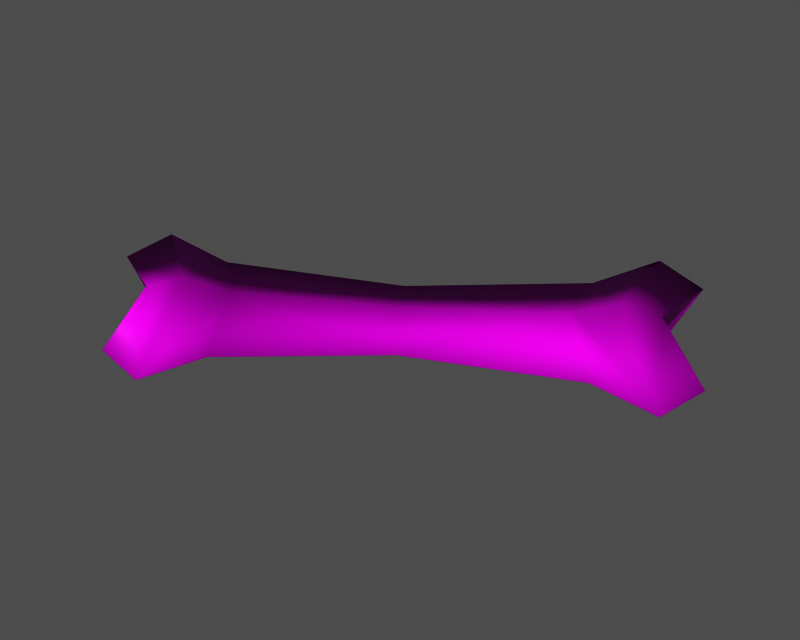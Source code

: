 # Source: id400806.blend  (saved by Blender 3.6.13; exported with 4.5.12 LTS)
import bpy
from mathutils import Matrix  # noqa: F401  (used for matrix-valued properties, if any)

bpy.ops.wm.read_factory_settings(use_empty=True)
scene = bpy.context.scene
scene.name = '1'

# ---- collections
col_collection_1 = bpy.data.collections.new('Collection 1'); scene.collection.children.link(col_collection_1)

# ---- images (referenced by path relative to the original .blend; pixels are not part of the script)
import os
ASSET_DIR = os.environ.get("B2B_ASSET_DIR", "")  # directory of the original .blend (textures are referenced by path, not embedded)
HERE = os.path.dirname(os.path.abspath(__file__))  # packed textures are extracted next to this script under _unpacked/

def load_image(name, relpath, width, height, colorspace="sRGB"):
    """Load a texture the original file referenced (path relative to the .blend, or extracted next to this script)."""
    p = next((c for c in (os.path.join(HERE, relpath), os.path.join(ASSET_DIR, relpath)) if relpath and os.path.exists(c)), "")
    if p:
        img = bpy.data.images.load(p, check_existing=True)
        img.name = name
    else:  # same state as the original file: an image datablock whose file is absent (Cycles renders it pink)
        img = bpy.data.images.new(name, width, height)
        img.source = "FILE"
        img.filepath = "//" + (relpath or name)
    img.colorspace_settings.name = colorspace
    return img
img_object05_diff_0 = load_image('Object05_diff_0', 'dropitem03.dds', 1024, 1024, 'Non-Color')
img_object05_norm_0 = load_image('Object05_norm_0', 'dropitem03_n.dds', 1024, 1024, 'Non-Color')
img_object05_spec_0 = load_image('Object05_spec_0', 'dropitem03_sp.dds', 1024, 1024, 'Non-Color')

# ---- materials (node trees are filled in below, after node groups)
mat_object05_mat_001 = bpy.data.materials.new('Object05_mat.001')

# ---- material node trees
mat_object05_mat_001.use_nodes = True; mat_object05_mat_001.node_tree.nodes.clear()
_N = mat_object05_mat_001.node_tree.nodes; _L = mat_object05_mat_001.node_tree.links
n0 = _N.new('ShaderNodeBsdfPrincipled'); n0.name = 'Principled BSDF'; n0.location = (0, 0)
n0.distribution = 'GGX'
n0.subsurface_method = 'RANDOM_WALK_SKIN'
n0.inputs[3].default_value = 1.45
n0.inputs[27].default_value = (0.0, 0.0, 0.0, 1.0)
n0.inputs[28].default_value = 1.0
n1 = _N.new('ShaderNodeOutputMaterial'); n1.name = 'Material Output'; n1.location = (0, 0)
n2 = _N.new('ShaderNodeTexImage'); n2.name = 'Image Texture'; n2.location = (0, 0)
n2.image = img_object05_diff_0
n3 = _N.new('ShaderNodeUVMap'); n3.name = 'UV Map'; n3.location = (0, 0)
n4 = _N.new('ShaderNodeTexImage'); n4.name = 'Image Texture.001'; n4.location = (0, 0)
n4.image = img_object05_norm_0
n5 = _N.new('ShaderNodeNormalMap'); n5.name = 'Normal Map'; n5.location = (0, 0)
n6 = _N.new('ShaderNodeUVMap'); n6.name = 'UV Map.001'; n6.location = (0, 0)
n7 = _N.new('ShaderNodeTexImage'); n7.name = 'Image Texture.002'; n7.location = (0, 0)
n7.image = img_object05_spec_0
n8 = _N.new('ShaderNodeUVMap'); n8.name = 'UV Map.002'; n8.location = (0, 0)
_L.new(n0.outputs[0], n1.inputs[0])
_L.new(n2.outputs[0], n0.inputs[0])
_L.new(n3.outputs[0], n2.inputs[0])
_L.new(n4.outputs[0], n5.inputs[1])
_L.new(n5.outputs[0], n0.inputs[5])
_L.new(n6.outputs[0], n4.inputs[0])
_L.new(n7.outputs[0], n0.inputs[13])
_L.new(n8.outputs[0], n7.inputs[0])
n1.is_active_output = True

# ---- meshes
me_object05 = bpy.data.meshes.new('Object05')
me_object05.from_pydata([(-20.18, -34.24, 3.319), (-18.09, -27.93, 14.58), (-22.95, -29.33, 12.58), (-25.83, -34.37, 5.319), (-28.81, -20.43, 14.58), (-31.4, -25.46, 12.58), (-31.4, -25.46, 12.58), (-24.28, -27.2, 8.949), (-22.95, -29.33, 12.58), (2.383, -14.94, 6.372), (1.35, -13.29, 11.53), (-14.7, -24.18, 12.58), (-15.22, -27.73, 5.321), (-1.573, -8.613, 11.53), (-20.78, -18.83, 12.58), (-25.83, -34.37, 5.319), (29.62, -3.125, 3.327), (32.21, 1.905, 5.329), (26.42, 1.517, 12.59), (23.03, -2.232, 14.59), (26.65, 10.81, 12.59), (20.99, 10.69, 14.59), (25.09, 3.644, 8.956), (26.65, 10.81, 12.59), (26.42, 1.517, 12.59), (18.17, -3.634, 12.58), (21.59, -4.728, 5.327), (16.03, 4.174, 12.58), (32.21, 1.905, 5.329), (-25.61, -25.07, 5.32), (-22.22, -21.33, 3.319), (-25.61, -25.07, 5.32), (-17.36, -19.92, 5.321), (-0.5397, -10.27, 6.372), (18.9, 4.37, 3.326), (23.76, 5.772, 5.328), (23.76, 5.772, 5.328), (15.52, 0.621, 5.326)], [], [(0, 1, 2), (3, 0, 2), (1, 4, 5), (5, 2, 1), (6, 7, 8), (9, 10, 11), (11, 12, 9), (11, 10, 13), (13, 14, 11), (0, 12, 11), (1, 0, 11), (1, 11, 14), (14, 4, 1), (7, 15, 8), (16, 17, 18), (18, 19, 16), (19, 18, 20), (20, 21, 19), (22, 23, 24), (16, 19, 25), (25, 26, 16), (19, 21, 27), (27, 25, 19), (28, 22, 24), (9, 26, 25), (25, 10, 9), (25, 27, 13), (13, 10, 25), (0, 3, 29), (30, 0, 29), (30, 29, 5), (5, 4, 30), (7, 6, 31), (9, 12, 32), (32, 33, 9), (32, 14, 13), (13, 33, 32), (0, 30, 32), (12, 0, 32), (30, 4, 14), (14, 32, 30), (15, 7, 31), (16, 34, 35), (35, 17, 16), (34, 21, 20), (20, 35, 34), (23, 22, 36), (16, 26, 37), (37, 34, 16), (34, 37, 27), (27, 21, 34), (22, 28, 36), (9, 33, 37), (37, 26, 9), (37, 33, 13), (13, 27, 37)])
me_object05.polygons.foreach_set('use_smooth', [True] * 56)
_uv = me_object05.uv_layers.new(name='UVTex')
_uv.uv.foreach_set('vector', [0.7747, 0.4636, 0.7894, 0.4266, 0.7729, 0.4266, 0.7577, 0.4535, 0.7747, 0.4636, 0.7729, 0.4266, 0.7894, 0.4266, 0.7746, 0.3895, 0.7575, 0.4, 0.7575, 0.4, 0.7729, 0.4266, 0.7894, 0.4266, 0.7575, 0.4, 0.7585, 0.4267, 0.7729, 0.4266, 0.8689, 0.4445, 0.8689, 0.4264, 0.806, 0.4266, 0.806, 0.4266, 0.7999, 0.4526, 0.8689, 0.4445, 0.806, 0.4266, 0.8689, 0.4264, 0.8689, 0.4084, 0.8689, 0.4084, 0.7999, 0.4005, 0.806, 0.4266, 0.7747, 0.4636, 0.7999, 0.4526, 0.806, 0.4266, 0.7894, 0.4266, 0.7747, 0.4636, 0.806, 0.4266, 0.7894, 0.4266, 0.806, 0.4266, 0.7999, 0.4005, 0.7999, 0.4005, 0.7746, 0.3895, 0.7894, 0.4266, 0.7585, 0.4267, 0.7577, 0.4535, 0.7729, 0.4266, 0.9631, 0.4637, 0.9803, 0.4533, 0.9649, 0.4266, 0.9649, 0.4266, 0.9485, 0.4265, 0.9631, 0.4637, 0.9485, 0.4265, 0.9649, 0.4266, 0.9803, 0.3999, 0.9803, 0.3999, 0.9632, 0.3894, 0.9485, 0.4265, 0.9794, 0.4266, 0.9803, 0.3999, 0.9649, 0.4266, 0.9631, 0.4637, 0.9485, 0.4265, 0.9319, 0.4265, 0.9319, 0.4265, 0.9379, 0.4526, 0.9631, 0.4637, 0.9485, 0.4265, 0.9632, 0.3894, 0.938, 0.4005, 0.938, 0.4005, 0.9319, 0.4265, 0.9485, 0.4265, 0.9803, 0.4533, 0.9794, 0.4266, 0.9649, 0.4266, 0.8689, 0.4445, 0.9379, 0.4526, 0.9319, 0.4265, 0.9319, 0.4265, 0.8689, 0.4264, 0.8689, 0.4445, 0.9319, 0.4265, 0.938, 0.4005, 0.8689, 0.4084, 0.8689, 0.4084, 0.8689, 0.4264, 0.9319, 0.4265, 0.7747, 0.4636, 0.7577, 0.4535, 0.7729, 0.4266, 0.7894, 0.4266, 0.7747, 0.4636, 0.7729, 0.4266, 0.7894, 0.4266, 0.7729, 0.4266, 0.7575, 0.4, 0.7575, 0.4, 0.7746, 0.3895, 0.7894, 0.4266, 0.7585, 0.4267, 0.7575, 0.4, 0.7729, 0.4266, 0.8689, 0.4445, 0.7999, 0.4526, 0.806, 0.4266, 0.806, 0.4266, 0.8689, 0.4264, 0.8689, 0.4445, 0.806, 0.4266, 0.7999, 0.4005, 0.8689, 0.4084, 0.8689, 0.4084, 0.8689, 0.4264, 0.806, 0.4266, 0.7747, 0.4636, 0.7894, 0.4266, 0.806, 0.4266, 0.7999, 0.4526, 0.7747, 0.4636, 0.806, 0.4266, 0.7894, 0.4266, 0.7746, 0.3895, 0.7999, 0.4005, 0.7999, 0.4005, 0.806, 0.4266, 0.7894, 0.4266, 0.7577, 0.4535, 0.7585, 0.4267, 0.7729, 0.4266, 0.9631, 0.4637, 0.9485, 0.4265, 0.9649, 0.4266, 0.9649, 0.4266, 0.9803, 0.4533, 0.9631, 0.4637, 0.9485, 0.4265, 0.9632, 0.3894, 0.9803, 0.3999, 0.9803, 0.3999, 0.9649, 0.4266, 0.9485, 0.4265, 0.9803, 0.3999, 0.9794, 0.4266, 0.9649, 0.4266, 0.9631, 0.4637, 0.9379, 0.4526, 0.9319, 0.4265, 0.9319, 0.4265, 0.9485, 0.4265, 0.9631, 0.4637, 0.9485, 0.4265, 0.9319, 0.4265, 0.938, 0.4005, 0.938, 0.4005, 0.9632, 0.3894, 0.9485, 0.4265, 0.9794, 0.4266, 0.9803, 0.4533, 0.9649, 0.4266, 0.8689, 0.4445, 0.8689, 0.4264, 0.9319, 0.4265, 0.9319, 0.4265, 0.9379, 0.4526, 0.8689, 0.4445, 0.9319, 0.4265, 0.8689, 0.4264, 0.8689, 0.4084, 0.8689, 0.4084, 0.938, 0.4005, 0.9319, 0.4265])
me_object05.materials.append(mat_object05_mat_001)
me_object05.use_remesh_preserve_volume = False
me_object05.use_remesh_preserve_attributes = False
me_object05.use_mirror_vertex_groups = False
me_object05.update()
arm_armature = bpy.data.armatures.new('armature')  # bones are not reproduced

# ---- objects
ob_id400806_obj = bpy.data.objects.new('id400806_obj', arm_armature)
ob_object05 = bpy.data.objects.new('Object05', me_object05)

# ---- transforms, parenting, visibility, modifiers, constraints
ob_id400806_obj.location = (0.0, 0.0, 0.0)
ob_id400806_obj.lock_rotations_4d = False
ob_id400806_obj.empty_display_type = 'ARROWS'
ob_id400806_obj.show_in_front = True
ob_id400806_obj.lineart.crease_threshold = 0.0
ob_object05.parent = ob_id400806_obj
ob_object05.location = (0.0, 0.0, 0.0)
ob_object05.lock_rotations_4d = False
ob_object05.empty_display_type = 'ARROWS'
ob_object05.lineart.crease_threshold = 0.0
_vg = ob_object05.vertex_groups.new(name='root')
_vg.add([0, 1, 2, 3, 4, 5, 6, 7, 8, 9, 10, 11, 12, 13, 14, 15, 16, 17, 18, 19, 20, 21, 22, 23, 24, 25, 26, 27, 28, 29, 30, 31, 32, 33, 34, 35, 36, 37], 1.0, 'REPLACE')
_m = ob_object05.modifiers.new('Armature', 'ARMATURE')
_m.object = ob_id400806_obj
_m.use_bone_envelopes = True

# ---- collection membership
col_collection_1.objects.link(ob_id400806_obj)
col_collection_1.objects.link(ob_object05)

# ---- scene / render settings (as saved in the file)
scene.frame_start = 1; scene.frame_end = 250; scene.frame_set(1)
scene.render.engine = 'BLENDER_EEVEE_NEXT'
scene.render.image_settings.file_format = 'TARGA'
scene.render.image_settings.color_mode = 'RGB'
scene.render.image_settings.compression = 90
scene.render.resolution_x = 320
scene.render.resolution_y = 256
scene.render.fps = 25
scene.render.dither_intensity = 0.0
scene.render.use_compositing = False
scene.render.use_sequencer = False
scene.render.use_file_extension = False
scene.render.bake_margin = 2
scene.render.bake_bias = 0.0
scene.render.use_stamp_time = False
scene.render.use_stamp_date = False
scene.render.use_stamp_frame = False
scene.render.use_stamp_camera = False
scene.render.use_stamp_scene = False
scene.render.use_stamp_filename = False
scene.render.use_stamp_render_time = False
scene.render.stamp_font_size = 0
scene.render.stamp_foreground = (0.0, 0.0, 0.0, 0.0)
scene.render.stamp_background = (0.0, 0.0, 0.0, 0.0)
scene.cycles.use_denoising = False
scene.cycles.samples = 10
scene.cycles.sampling_pattern = 'TABULATED_SOBOL'
scene.cycles.light_sampling_threshold = 0.0
scene.cycles.use_adaptive_sampling = False
scene.cycles.use_light_tree = False
scene.cycles.blur_glossy = 0.0
scene.cycles.volume_bounces = 1
scene.cycles.pixel_filter_type = 'GAUSSIAN'
scene.cycles.sample_clamp_indirect = 0.0
scene.view_settings.view_transform = 'Raw'
bpy.context.view_layer.update()

# ---- added for rendering (the .blend has no active camera and no usable light): camera, sun + grey world if the file has none
cam_auto = bpy.data.cameras.new('AutoCamera')
cam_auto.lens = 50.0
cam_auto.sensor_width = 36.0
cam_auto.clip_end = 1279.95
ob_auto_camera = bpy.data.objects.new('AutoCamera', cam_auto)
scene.collection.objects.link(ob_auto_camera)
ob_auto_camera.location = (73.3373, -99.2972, 67.2982)
ob_auto_camera.rotation_euler = (1.09748, -7.21219e-08, 0.694738)
scene.camera = ob_auto_camera
light_auto_sun = bpy.data.lights.new('AutoSun', 'SUN')
light_auto_sun.energy = 3.0
light_auto_sun.angle = 0.0523599
ob_auto_sun = bpy.data.objects.new('AutoSun', light_auto_sun)
scene.collection.objects.link(ob_auto_sun)
ob_auto_sun.rotation_euler = (0.872665, 0.174533, 0.523599)
if scene.world is None:
    world_auto = bpy.data.worlds.new('AutoWorld')
    world_auto.color = (0.3, 0.3, 0.3)
    scene.world = world_auto
bpy.context.view_layer.update()
